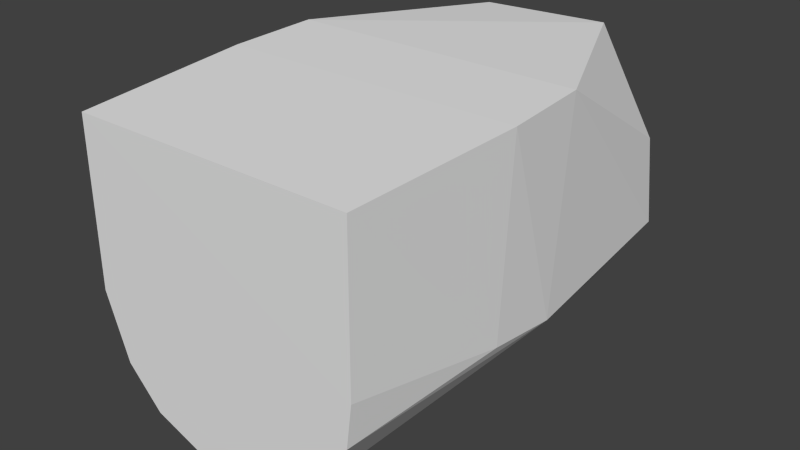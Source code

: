 # Source: laser.blend  (saved by Blender 2.70.0; exported with 4.5.12 LTS)
import bpy
from mathutils import Matrix  # noqa: F401  (used for matrix-valued properties, if any)

bpy.ops.wm.read_factory_settings(use_empty=True)
scene = bpy.context.scene
scene.name = 'Scene'

# ---- collections
col_collection_1 = bpy.data.collections.new('Collection 1'); scene.collection.children.link(col_collection_1)

# ---- world
world_world = bpy.data.worlds.new('World'); scene.world = world_world
world_world.color = (0.05088, 0.05088, 0.05088)
world_world.use_sun_shadow = False
world_world.sun_shadow_jitter_overblur = 0.0
world_world.cycles.sampling_method = 'MANUAL'
world_world.cycles.sample_map_resolution = 256

# ---- meshes
me_shape0 = bpy.data.meshes.new('shape0')
me_shape0.from_pydata([(50.63, -115.6, 54.07), (-30.21, -115.7, -41.02), (33.25, -115.7, -38.06), (48.71, -115.7, -15.21), (-50.69, -115.7, -4.546), (-0.3408, -115.6, -52.16), (50.59, -115.7, 0.001344), (-50.15, -115.7, 53.85), (-42.68, -115.7, -27.83), (-53.42, -20.34, 58.04), (-54.31, -52.34, 56.97), (55.1, -31.26, -13.61), (55.1, -58.04, -10.16), (52.88, -20.34, 57.75), (54.43, -52.34, 56.83), (-55.1, -53.43, -15.0), (-55.1, -31.26, -13.63), (23.98, 44.09, 56.98), (-24.01, 44.24, 55.38), (-49.58, 44.26, 1.946), (-39.48, 44.26, 30.42), (-47.06, 44.26, -16.47), (-21.58, 44.26, -44.83), (45.63, 44.26, 20.03), (-6.725, 44.26, -49.71), (28.75, 44.26, -41.15), (48.7, 44.26, -11.11), (0.3708, 44.26, 17.01)], [], [(17, 23, 18), (13, 17, 9), (21, 27, 22), (4, 7, 15), (1, 2, 8), (14, 13, 9), (26, 23, 13), (22, 15, 16), (24, 22, 27), (23, 27, 18), (7, 4, 8), (16, 15, 10), (21, 19, 27), (7, 0, 10), (1, 8, 15), (22, 1, 15), (21, 22, 16), (12, 11, 14), (10, 9, 19), (2, 25, 11), (20, 9, 18), (12, 3, 11), (7, 6, 0), (3, 12, 6), (23, 17, 13), (3, 2, 11), (25, 27, 26), (11, 26, 13), (2, 3, 6), (11, 13, 14), (16, 10, 19), (26, 27, 23), (27, 19, 20), (24, 25, 5), (8, 4, 15), (8, 2, 6), (5, 2, 1), (12, 0, 6), (19, 9, 20), (0, 14, 10), (9, 10, 14), (24, 27, 25), (25, 26, 11), (12, 14, 0), (5, 22, 24), (16, 19, 21), (27, 20, 18), (8, 6, 7), (10, 15, 7), (22, 5, 1), (17, 18, 9), (25, 2, 5)])
_uv = me_shape0.uv_layers.new(name='shape0-lib-map')
_uv.uv.foreach_set('vector', [0.09902, 0.251, 0.251, 0.3476, 0.149, 0.299, 0.8726, 0.249, 0.09902, 0.251, 0.0, 0.0, 0.1976, 0.301, 0.0, 0.0, 0.002358, 0.201, 0.0, 0.0, 0.801, 0.3726, 0.8803, 0.2115, 0.7726, 0.276, 0.899, 0.7024, 0.899, 0.7976, 0.724, 0.3226, 0.7024, 0.301, 0.0, 0.0, 0.2476, 0.349, 0.251, 0.3476, 0.7274, 0.326, 0.002358, 0.201, 0.0, 0.0, 0.9861, 0.3875, 0.151, 0.201, 0.1976, 0.201, 0.0, 0.0, 0.251, 0.3476, 0.0, 0.0, 0.149, 0.299, 0.4524, 0.551, 0.499, 0.551, 0.499, 0.5976, 0.0, 0.0, 0.0, 0.0, 0.0, 0.0, 0.199, 0.3024, 0.199, 0.349, 0.0, 0.0, 0.199, 0.9976, 0.549, 0.5524, 0.949, 0.501, 0.3976, 0.351, 0.375, 0.3736, 0.0, 0.0, 0.8861, 0.3625, 0.674, 0.3274, 0.0, 0.0, 0.1976, 0.301, 0.002358, 0.201, 0.0, 0.0, 0.0, 0.0, 0.8274, 0.399, 0.724, 0.3226, 0.0, 0.0, 0.951, 0.3135, 0.926, 0.2774, 0.0, 0.0, 0.9625, 0.2889, 0.8451, 0.2312, 0.8976, 0.349, 0.0, 0.0, 0.8226, 0.2115, 0.0, 0.0, 0.699, 0.326, 0.8274, 0.399, 0.199, 0.9976, 0.002358, 0.801, 0.199, 0.801, 0.8851, 0.2115, 0.8524, 0.2365, 0.8822, 0.2115, 0.101, 0.251, 0.0, 0.0, 0.749, 0.326, 0.699, 0.326, 0.0, 0.0, 0.8274, 0.399, 0.201, 0.2024, 0.0, 0.0, 0.2476, 0.349, 0.8451, 0.2312, 0.2476, 0.349, 0.7274, 0.326, 0.399, 0.3476, 0.3764, 0.325, 0.399, 0.3024, 0.8274, 0.399, 0.7024, 0.301, 0.724, 0.3226, 0.0, 0.0, 0.0, 0.0, 0.926, 0.2774, 0.2476, 0.349, 0.0, 0.0, 0.251, 0.3476, 0.05236, 0.349, 0.8476, 0.376, 0.8976, 0.349, 0.9139, 0.2875, 0.9524, 0.299, 0.0, 0.0, 0.9149, 0.3115, 0.924, 0.3115, 0.8885, 0.2601, 0.5976, 0.801, 0.5, 0.8986, 0.4024, 0.801, 0.449, 0.599, 0.4024, 0.599, 0.449, 0.5524, 0.0, 0.0, 0.549, 0.599, 0.551, 0.599, 0.8476, 0.376, 0.951, 0.3135, 0.8774, 0.349, 0.549, 0.5524, 0.724, 0.3226, 0.949, 0.501, 0.9639, 0.3375, 0.974, 0.3476, 0.9774, 0.251, 0.101, 0.249, 0.0, 0.0, 0.201, 0.351, 0.201, 0.2024, 0.2476, 0.349, 0.8451, 0.2312, 0.0, 0.0, 0.724, 0.3226, 0.549, 0.5524, 0.0, 0.0, 0.8861, 0.3625, 0.876, 0.3524, 0.0, 0.0, 0.926, 0.2774, 0.9361, 0.2875, 0.05236, 0.349, 0.09902, 0.3024, 0.09902, 0.349, 0.201, 0.999, 0.201, 0.8024, 0.3976, 0.999, 0.0, 0.0, 0.0, 0.0, 0.801, 0.3726, 0.8861, 0.3625, 0.0, 0.0, 0.674, 0.3274, 0.09902, 0.251, 0.149, 0.299, 0.0, 0.0, 0.9524, 0.299, 0.0, 0.0, 0.0, 0.0])
me_shape0.materials.append(None)
me_shape0.use_remesh_preserve_volume = False
me_shape0.use_remesh_preserve_attributes = False
me_shape0.use_mirror_vertex_groups = False
me_shape0.update()

# ---- objects
ob_node = bpy.data.objects.new('node', me_shape0)

# ---- transforms, parenting, visibility, modifiers, constraints
ob_node.location = (0.0, 0.0, 0.0)
ob_node.scale = (0.001052, 0.001052, 0.001052)
ob_node.lineart.crease_threshold = 0.0

# ---- collection membership
col_collection_1.objects.link(ob_node)

# ---- scene / render settings (as saved in the file)
scene.frame_start = 1; scene.frame_end = 250; scene.frame_set(1)
scene.render.engine = 'BLENDER_EEVEE_NEXT'
scene.render.resolution_percentage = 50
scene.render.dither_intensity = 0.0
scene.cycles.use_denoising = False
scene.cycles.samples = 10
scene.cycles.sampling_pattern = 'TABULATED_SOBOL'
scene.cycles.light_sampling_threshold = 0.0
scene.cycles.use_adaptive_sampling = False
scene.cycles.use_light_tree = False
scene.cycles.blur_glossy = 0.0
scene.cycles.volume_bounces = 1
scene.cycles.pixel_filter_type = 'GAUSSIAN'
scene.cycles.sample_clamp_indirect = 0.0
scene.view_settings.view_transform = 'Standard'
bpy.context.view_layer.update()

# ---- added for rendering (the .blend has no active camera and no usable light): camera, sun
cam_auto = bpy.data.cameras.new('AutoCamera')
cam_auto.lens = 50.0
cam_auto.sensor_width = 36.0
cam_auto.clip_end = 1000.0
ob_auto_camera = bpy.data.objects.new('AutoCamera', cam_auto)
scene.collection.objects.link(ob_auto_camera)
ob_auto_camera.location = (0.217334, -0.298377, 0.176959)
ob_auto_camera.rotation_euler = (1.09748, -7.21219e-08, 0.694738)
scene.camera = ob_auto_camera
light_auto_sun = bpy.data.lights.new('AutoSun', 'SUN')
light_auto_sun.energy = 3.0
light_auto_sun.angle = 0.0523599
ob_auto_sun = bpy.data.objects.new('AutoSun', light_auto_sun)
scene.collection.objects.link(ob_auto_sun)
ob_auto_sun.rotation_euler = (0.872665, 0.174533, 0.523599)
bpy.context.view_layer.update()
